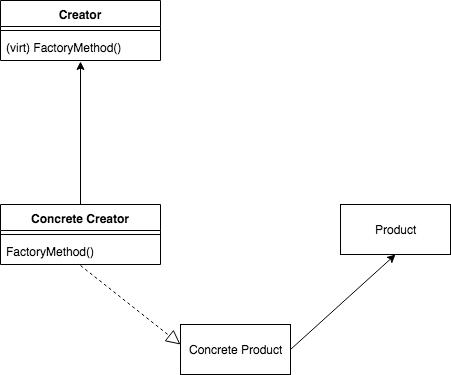

The diagram above was exported from draw.io. Its source (the exported page's mxGraphModel, read from the mxfile embedded in the PNG):
<mxGraphModel dx="617" dy="648" grid="1" gridSize="10" guides="1" tooltips="1" connect="1" arrows="1" fold="1" page="1" pageScale="1" pageWidth="850" pageHeight="1100" math="0" shadow="0">
  <root>
    <mxCell id="0" />
    <mxCell id="1" parent="0" />
    <mxCell id="qS45Z45fpwhPeB7htXXv-1" value="Creator" style="swimlane;fontStyle=1;align=center;verticalAlign=top;childLayout=stackLayout;horizontal=1;startSize=26;horizontalStack=0;resizeParent=1;resizeParentMax=0;resizeLast=0;collapsible=1;marginBottom=0;" vertex="1" parent="1">
      <mxGeometry x="20" y="46" width="160" height="60" as="geometry" />
    </mxCell>
    <mxCell id="qS45Z45fpwhPeB7htXXv-3" value="" style="line;strokeWidth=1;fillColor=none;align=left;verticalAlign=middle;spacingTop=-1;spacingLeft=3;spacingRight=3;rotatable=0;labelPosition=right;points=[];portConstraint=eastwest;" vertex="1" parent="qS45Z45fpwhPeB7htXXv-1">
      <mxGeometry y="26" width="160" height="8" as="geometry" />
    </mxCell>
    <mxCell id="qS45Z45fpwhPeB7htXXv-4" value="(virt) FactoryMethod()" style="text;strokeColor=none;fillColor=none;align=left;verticalAlign=top;spacingLeft=4;spacingRight=4;overflow=hidden;rotatable=0;points=[[0,0.5],[1,0.5]];portConstraint=eastwest;" vertex="1" parent="qS45Z45fpwhPeB7htXXv-1">
      <mxGeometry y="34" width="160" height="26" as="geometry" />
    </mxCell>
    <mxCell id="qS45Z45fpwhPeB7htXXv-6" value="" style="endArrow=classic;html=1;entryX=0.5;entryY=1.038;entryDx=0;entryDy=0;entryPerimeter=0;exitX=0.5;exitY=0;exitDx=0;exitDy=0;" edge="1" parent="1" source="qS45Z45fpwhPeB7htXXv-7" target="qS45Z45fpwhPeB7htXXv-4">
      <mxGeometry width="50" height="50" relative="1" as="geometry">
        <mxPoint x="100" y="240" as="sourcePoint" />
        <mxPoint x="99" y="246" as="targetPoint" />
      </mxGeometry>
    </mxCell>
    <mxCell id="qS45Z45fpwhPeB7htXXv-7" value="Concrete Creator" style="swimlane;fontStyle=1;align=center;verticalAlign=top;childLayout=stackLayout;horizontal=1;startSize=26;horizontalStack=0;resizeParent=1;resizeParentMax=0;resizeLast=0;collapsible=1;marginBottom=0;" vertex="1" parent="1">
      <mxGeometry x="20" y="250" width="160" height="60" as="geometry" />
    </mxCell>
    <mxCell id="qS45Z45fpwhPeB7htXXv-9" value="" style="line;strokeWidth=1;fillColor=none;align=left;verticalAlign=middle;spacingTop=-1;spacingLeft=3;spacingRight=3;rotatable=0;labelPosition=right;points=[];portConstraint=eastwest;" vertex="1" parent="qS45Z45fpwhPeB7htXXv-7">
      <mxGeometry y="26" width="160" height="8" as="geometry" />
    </mxCell>
    <mxCell id="qS45Z45fpwhPeB7htXXv-10" value="FactoryMethod()" style="text;strokeColor=none;fillColor=none;align=left;verticalAlign=top;spacingLeft=4;spacingRight=4;overflow=hidden;rotatable=0;points=[[0,0.5],[1,0.5]];portConstraint=eastwest;" vertex="1" parent="qS45Z45fpwhPeB7htXXv-7">
      <mxGeometry y="34" width="160" height="26" as="geometry" />
    </mxCell>
    <mxCell id="qS45Z45fpwhPeB7htXXv-11" value="" style="endArrow=block;dashed=1;endFill=0;endSize=12;html=1;exitX=0.5;exitY=1.038;exitDx=0;exitDy=0;exitPerimeter=0;" edge="1" parent="1" source="qS45Z45fpwhPeB7htXXv-10">
      <mxGeometry width="160" relative="1" as="geometry">
        <mxPoint x="40" y="390" as="sourcePoint" />
        <mxPoint x="200" y="390" as="targetPoint" />
      </mxGeometry>
    </mxCell>
    <mxCell id="qS45Z45fpwhPeB7htXXv-12" value="Concrete Product" style="html=1;" vertex="1" parent="1">
      <mxGeometry x="200" y="370" width="110" height="50" as="geometry" />
    </mxCell>
    <mxCell id="qS45Z45fpwhPeB7htXXv-15" value="Product" style="html=1;" vertex="1" parent="1">
      <mxGeometry x="360" y="250" width="110" height="50" as="geometry" />
    </mxCell>
    <mxCell id="qS45Z45fpwhPeB7htXXv-16" value="" style="endArrow=classic;html=1;entryX=0.5;entryY=1;entryDx=0;entryDy=0;exitX=1;exitY=0.5;exitDx=0;exitDy=0;" edge="1" parent="1" source="qS45Z45fpwhPeB7htXXv-12" target="qS45Z45fpwhPeB7htXXv-15">
      <mxGeometry width="50" height="50" relative="1" as="geometry">
        <mxPoint x="350" y="466.5" as="sourcePoint" />
        <mxPoint x="350" y="323.5" as="targetPoint" />
      </mxGeometry>
    </mxCell>
  </root>
</mxGraphModel>